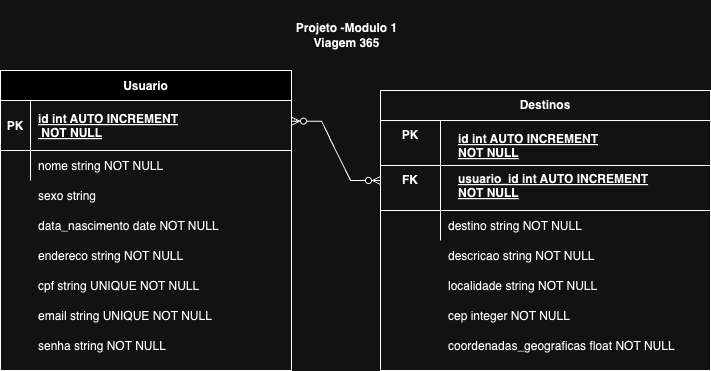

The diagram above was exported from draw.io. Its source (the exported page's mxGraphModel, read from the mxfile embedded in the PNG):
<mxGraphModel dx="1499" dy="730" grid="1" gridSize="10" guides="1" tooltips="1" connect="1" arrows="1" fold="1" page="1" pageScale="1" pageWidth="850" pageHeight="1100" math="0" shadow="0" extFonts="Permanent Marker^https://fonts.googleapis.com/css?family=Permanent+Marker">
  <root>
    <mxCell id="0" />
    <mxCell id="1" parent="0" />
    <mxCell id="C-vyLk0tnHw3VtMMgP7b-23" value="Usuario" style="shape=table;startSize=30;container=1;collapsible=1;childLayout=tableLayout;fixedRows=1;rowLines=0;fontStyle=1;align=center;resizeLast=1;" parent="1" vertex="1">
      <mxGeometry x="80" y="120" width="291" height="300" as="geometry" />
    </mxCell>
    <mxCell id="C-vyLk0tnHw3VtMMgP7b-24" value="" style="shape=partialRectangle;collapsible=0;dropTarget=0;pointerEvents=0;fillColor=none;points=[[0,0.5],[1,0.5]];portConstraint=eastwest;top=0;left=0;right=0;bottom=1;" parent="C-vyLk0tnHw3VtMMgP7b-23" vertex="1">
      <mxGeometry y="30" width="291" height="50" as="geometry" />
    </mxCell>
    <mxCell id="C-vyLk0tnHw3VtMMgP7b-25" value="PK" style="shape=partialRectangle;overflow=hidden;connectable=0;fillColor=none;top=0;left=0;bottom=0;right=0;fontStyle=1;" parent="C-vyLk0tnHw3VtMMgP7b-24" vertex="1">
      <mxGeometry width="30" height="50" as="geometry">
        <mxRectangle width="30" height="50" as="alternateBounds" />
      </mxGeometry>
    </mxCell>
    <mxCell id="C-vyLk0tnHw3VtMMgP7b-26" value="id int AUTO INCREMENT&#10; NOT NULL " style="shape=partialRectangle;overflow=hidden;connectable=0;fillColor=none;top=0;left=0;bottom=0;right=0;align=left;spacingLeft=6;fontStyle=5;" parent="C-vyLk0tnHw3VtMMgP7b-24" vertex="1">
      <mxGeometry x="30" width="261" height="50" as="geometry">
        <mxRectangle width="261" height="50" as="alternateBounds" />
      </mxGeometry>
    </mxCell>
    <mxCell id="C-vyLk0tnHw3VtMMgP7b-27" value="" style="shape=partialRectangle;collapsible=0;dropTarget=0;pointerEvents=0;fillColor=none;points=[[0,0.5],[1,0.5]];portConstraint=eastwest;top=0;left=0;right=0;bottom=0;" parent="C-vyLk0tnHw3VtMMgP7b-23" vertex="1">
      <mxGeometry y="80" width="291" height="30" as="geometry" />
    </mxCell>
    <mxCell id="C-vyLk0tnHw3VtMMgP7b-28" value="" style="shape=partialRectangle;overflow=hidden;connectable=0;fillColor=none;top=0;left=0;bottom=0;right=0;" parent="C-vyLk0tnHw3VtMMgP7b-27" vertex="1">
      <mxGeometry width="30" height="30" as="geometry">
        <mxRectangle width="30" height="30" as="alternateBounds" />
      </mxGeometry>
    </mxCell>
    <mxCell id="C-vyLk0tnHw3VtMMgP7b-29" value="nome string NOT NULL" style="shape=partialRectangle;overflow=hidden;connectable=0;fillColor=none;top=0;left=0;bottom=0;right=0;align=left;spacingLeft=6;" parent="C-vyLk0tnHw3VtMMgP7b-27" vertex="1">
      <mxGeometry x="30" width="261" height="30" as="geometry">
        <mxRectangle width="261" height="30" as="alternateBounds" />
      </mxGeometry>
    </mxCell>
    <mxCell id="9z8e9KU1LuiXj-xl-llA-4" value="sexo string " style="shape=partialRectangle;overflow=hidden;connectable=0;fillColor=none;top=0;left=0;bottom=0;right=0;align=left;spacingLeft=6;" parent="1" vertex="1">
      <mxGeometry x="110" y="230" width="261" height="30" as="geometry">
        <mxRectangle width="261" height="30" as="alternateBounds" />
      </mxGeometry>
    </mxCell>
    <mxCell id="9z8e9KU1LuiXj-xl-llA-5" value="cpf string UNIQUE NOT NULL" style="shape=partialRectangle;overflow=hidden;connectable=0;fillColor=none;top=0;left=0;bottom=0;right=0;align=left;spacingLeft=6;" parent="1" vertex="1">
      <mxGeometry x="110" y="320" width="261" height="30" as="geometry">
        <mxRectangle width="261" height="30" as="alternateBounds" />
      </mxGeometry>
    </mxCell>
    <mxCell id="9z8e9KU1LuiXj-xl-llA-6" value="endereco string NOT NULL" style="shape=partialRectangle;overflow=hidden;connectable=0;fillColor=none;top=0;left=0;bottom=0;right=0;align=left;spacingLeft=6;" parent="1" vertex="1">
      <mxGeometry x="110" y="290" width="261" height="30" as="geometry">
        <mxRectangle width="261" height="30" as="alternateBounds" />
      </mxGeometry>
    </mxCell>
    <mxCell id="9z8e9KU1LuiXj-xl-llA-8" value="data_nascimento date NOT NULL" style="shape=partialRectangle;overflow=hidden;connectable=0;fillColor=none;top=0;left=0;bottom=0;right=0;align=left;spacingLeft=6;" parent="1" vertex="1">
      <mxGeometry x="110" y="260" width="261" height="30" as="geometry">
        <mxRectangle width="261" height="30" as="alternateBounds" />
      </mxGeometry>
    </mxCell>
    <mxCell id="9z8e9KU1LuiXj-xl-llA-9" value="senha string NOT NULL" style="shape=partialRectangle;overflow=hidden;connectable=0;fillColor=none;top=0;left=0;bottom=0;right=0;align=left;spacingLeft=6;" parent="1" vertex="1">
      <mxGeometry x="110" y="380" width="261" height="30" as="geometry">
        <mxRectangle width="261" height="30" as="alternateBounds" />
      </mxGeometry>
    </mxCell>
    <mxCell id="9z8e9KU1LuiXj-xl-llA-11" value="email string UNIQUE NOT NULL" style="shape=partialRectangle;overflow=hidden;connectable=0;fillColor=none;top=0;left=0;bottom=0;right=0;align=left;spacingLeft=6;" parent="1" vertex="1">
      <mxGeometry x="110" y="350" width="261" height="30" as="geometry">
        <mxRectangle width="261" height="30" as="alternateBounds" />
      </mxGeometry>
    </mxCell>
    <mxCell id="Ng_uqHaNwV-Rg_HhIPvL-3" value="" style="edgeStyle=entityRelationEdgeStyle;fontSize=12;html=1;endArrow=ERzeroToMany;endFill=1;startArrow=ERzeroToMany;rounded=0;entryX=0;entryY=0.5;entryDx=0;entryDy=0;" parent="1" target="Ng_uqHaNwV-Rg_HhIPvL-11" edge="1">
      <mxGeometry width="100" height="100" relative="1" as="geometry">
        <mxPoint x="371" y="170.64" as="sourcePoint" />
        <mxPoint x="455.04999999999995" y="230" as="targetPoint" />
      </mxGeometry>
    </mxCell>
    <mxCell id="Ng_uqHaNwV-Rg_HhIPvL-20" value="" style="group" parent="1" connectable="0" vertex="1">
      <mxGeometry x="460" y="140" width="330" height="280" as="geometry" />
    </mxCell>
    <mxCell id="Ng_uqHaNwV-Rg_HhIPvL-21" value="" style="group" parent="Ng_uqHaNwV-Rg_HhIPvL-20" connectable="0" vertex="1">
      <mxGeometry width="330" height="280" as="geometry" />
    </mxCell>
    <mxCell id="9z8e9KU1LuiXj-xl-llA-15" value="descricao string NOT NULL" style="shape=partialRectangle;overflow=hidden;connectable=0;fillColor=none;top=0;left=0;bottom=0;right=0;align=left;spacingLeft=6;" parent="Ng_uqHaNwV-Rg_HhIPvL-21" vertex="1">
      <mxGeometry x="60" y="150" width="220" height="30" as="geometry">
        <mxRectangle width="261" height="30" as="alternateBounds" />
      </mxGeometry>
    </mxCell>
    <mxCell id="9z8e9KU1LuiXj-xl-llA-17" value="coordenadas_geograficas float NOT NULL" style="shape=partialRectangle;overflow=hidden;connectable=0;fillColor=none;top=0;left=0;bottom=0;right=0;align=left;spacingLeft=6;" parent="Ng_uqHaNwV-Rg_HhIPvL-21" vertex="1">
      <mxGeometry x="60" y="240" width="260" height="30" as="geometry">
        <mxRectangle width="261" height="30" as="alternateBounds" />
      </mxGeometry>
    </mxCell>
    <mxCell id="9z8e9KU1LuiXj-xl-llA-19" value="cep integer NOT NULL" style="shape=partialRectangle;overflow=hidden;connectable=0;fillColor=none;top=0;left=0;bottom=0;right=0;align=left;spacingLeft=6;" parent="Ng_uqHaNwV-Rg_HhIPvL-21" vertex="1">
      <mxGeometry x="60" y="210" width="220" height="30" as="geometry">
        <mxRectangle width="261" height="30" as="alternateBounds" />
      </mxGeometry>
    </mxCell>
    <mxCell id="Ng_uqHaNwV-Rg_HhIPvL-2" value="localidade string NOT NULL" style="shape=partialRectangle;overflow=hidden;connectable=0;fillColor=none;top=0;left=0;bottom=0;right=0;align=left;spacingLeft=6;" parent="Ng_uqHaNwV-Rg_HhIPvL-21" vertex="1">
      <mxGeometry x="60" y="180" width="260" height="30" as="geometry">
        <mxRectangle width="261" height="30" as="alternateBounds" />
      </mxGeometry>
    </mxCell>
    <mxCell id="Ng_uqHaNwV-Rg_HhIPvL-7" value="Destinos" style="shape=table;startSize=30;container=1;collapsible=1;childLayout=tableLayout;fixedRows=1;rowLines=0;fontStyle=1;align=center;resizeLast=1;html=1;whiteSpace=wrap;strokeColor=default;verticalAlign=middle;fontFamily=Helvetica;fontSize=12;fontColor=default;fillColor=none;" parent="Ng_uqHaNwV-Rg_HhIPvL-21" vertex="1">
      <mxGeometry width="330" height="280" as="geometry" />
    </mxCell>
    <mxCell id="Ng_uqHaNwV-Rg_HhIPvL-8" value="" style="shape=tableRow;horizontal=0;startSize=0;swimlaneHead=0;swimlaneBody=0;fillColor=none;collapsible=0;dropTarget=0;points=[[0,0.5],[1,0.5]];portConstraint=eastwest;top=0;left=0;right=0;bottom=0;html=1;strokeColor=default;align=center;verticalAlign=middle;fontFamily=Helvetica;fontSize=12;fontColor=default;fontStyle=1;" parent="Ng_uqHaNwV-Rg_HhIPvL-7" vertex="1">
      <mxGeometry y="30" width="330" height="30" as="geometry" />
    </mxCell>
    <mxCell id="Ng_uqHaNwV-Rg_HhIPvL-9" value="PK" style="shape=partialRectangle;connectable=0;fillColor=none;top=0;left=0;bottom=0;right=0;fontStyle=1;overflow=hidden;html=1;whiteSpace=wrap;strokeColor=default;align=center;verticalAlign=middle;fontFamily=Helvetica;fontSize=12;fontColor=default;" parent="Ng_uqHaNwV-Rg_HhIPvL-8" vertex="1">
      <mxGeometry width="60" height="30" as="geometry">
        <mxRectangle width="60" height="30" as="alternateBounds" />
      </mxGeometry>
    </mxCell>
    <mxCell id="Ng_uqHaNwV-Rg_HhIPvL-10" value="" style="shape=partialRectangle;connectable=0;fillColor=none;top=0;left=0;bottom=0;right=0;align=left;spacingLeft=6;fontStyle=5;overflow=hidden;html=1;whiteSpace=wrap;strokeColor=default;verticalAlign=middle;fontFamily=Helvetica;fontSize=12;fontColor=default;" parent="Ng_uqHaNwV-Rg_HhIPvL-8" vertex="1">
      <mxGeometry x="60" width="270" height="30" as="geometry">
        <mxRectangle width="270" height="30" as="alternateBounds" />
      </mxGeometry>
    </mxCell>
    <mxCell id="Ng_uqHaNwV-Rg_HhIPvL-11" value="" style="shape=tableRow;horizontal=0;startSize=0;swimlaneHead=0;swimlaneBody=0;fillColor=none;collapsible=0;dropTarget=0;points=[[0,0.5],[1,0.5]];portConstraint=eastwest;top=0;left=0;right=0;bottom=1;html=1;strokeColor=default;align=center;verticalAlign=middle;fontFamily=Helvetica;fontSize=12;fontColor=default;fontStyle=1;" parent="Ng_uqHaNwV-Rg_HhIPvL-7" vertex="1">
      <mxGeometry y="60" width="330" height="60" as="geometry" />
    </mxCell>
    <mxCell id="Ng_uqHaNwV-Rg_HhIPvL-12" value="FK" style="shape=partialRectangle;connectable=0;fillColor=none;top=0;left=0;bottom=0;right=0;fontStyle=1;overflow=hidden;html=1;whiteSpace=wrap;strokeColor=default;align=center;verticalAlign=middle;fontFamily=Helvetica;fontSize=12;fontColor=default;" parent="Ng_uqHaNwV-Rg_HhIPvL-11" vertex="1">
      <mxGeometry width="60" height="60" as="geometry">
        <mxRectangle width="60" height="60" as="alternateBounds" />
      </mxGeometry>
    </mxCell>
    <mxCell id="Ng_uqHaNwV-Rg_HhIPvL-13" value="" style="shape=partialRectangle;connectable=0;fillColor=none;top=0;left=0;bottom=0;right=0;align=left;spacingLeft=6;fontStyle=5;overflow=hidden;html=1;whiteSpace=wrap;strokeColor=default;verticalAlign=middle;fontFamily=Helvetica;fontSize=12;fontColor=default;" parent="Ng_uqHaNwV-Rg_HhIPvL-11" vertex="1">
      <mxGeometry x="60" width="270" height="60" as="geometry">
        <mxRectangle width="270" height="60" as="alternateBounds" />
      </mxGeometry>
    </mxCell>
    <mxCell id="Ng_uqHaNwV-Rg_HhIPvL-17" value="" style="shape=tableRow;horizontal=0;startSize=0;swimlaneHead=0;swimlaneBody=0;fillColor=none;collapsible=0;dropTarget=0;points=[[0,0.5],[1,0.5]];portConstraint=eastwest;top=0;left=0;right=0;bottom=0;html=1;strokeColor=default;align=center;verticalAlign=middle;fontFamily=Helvetica;fontSize=12;fontColor=default;fontStyle=1;" parent="Ng_uqHaNwV-Rg_HhIPvL-7" vertex="1">
      <mxGeometry y="120" width="330" height="30" as="geometry" />
    </mxCell>
    <mxCell id="Ng_uqHaNwV-Rg_HhIPvL-18" value="" style="shape=partialRectangle;connectable=0;fillColor=none;top=0;left=0;bottom=0;right=0;editable=1;overflow=hidden;html=1;whiteSpace=wrap;strokeColor=default;align=center;verticalAlign=middle;fontFamily=Helvetica;fontSize=12;fontColor=default;fontStyle=1;" parent="Ng_uqHaNwV-Rg_HhIPvL-17" vertex="1">
      <mxGeometry width="60" height="30" as="geometry">
        <mxRectangle width="60" height="30" as="alternateBounds" />
      </mxGeometry>
    </mxCell>
    <mxCell id="Ng_uqHaNwV-Rg_HhIPvL-19" value="" style="shape=partialRectangle;connectable=0;fillColor=none;top=0;left=0;bottom=0;right=0;align=left;spacingLeft=6;overflow=hidden;html=1;whiteSpace=wrap;strokeColor=default;verticalAlign=middle;fontFamily=Helvetica;fontSize=12;fontColor=default;fontStyle=1;" parent="Ng_uqHaNwV-Rg_HhIPvL-17" vertex="1">
      <mxGeometry x="60" width="270" height="30" as="geometry">
        <mxRectangle width="270" height="30" as="alternateBounds" />
      </mxGeometry>
    </mxCell>
    <mxCell id="9z8e9KU1LuiXj-xl-llA-14" value="id int AUTO INCREMENT&#10; NOT NULL " style="shape=partialRectangle;overflow=hidden;connectable=0;fillColor=none;top=0;left=0;bottom=0;right=0;align=left;spacingLeft=6;fontStyle=5;" parent="Ng_uqHaNwV-Rg_HhIPvL-21" vertex="1">
      <mxGeometry x="70" y="30" width="260" height="50" as="geometry">
        <mxRectangle width="261" height="50" as="alternateBounds" />
      </mxGeometry>
    </mxCell>
    <mxCell id="9z8e9KU1LuiXj-xl-llA-12" value="usuario_id int AUTO INCREMENT&#10; NOT NULL " style="shape=partialRectangle;overflow=hidden;connectable=0;fillColor=none;top=0;left=0;bottom=0;right=0;align=left;spacingLeft=6;fontStyle=5;" parent="Ng_uqHaNwV-Rg_HhIPvL-21" vertex="1">
      <mxGeometry x="70" y="70" width="220" height="50" as="geometry">
        <mxRectangle width="261" height="50" as="alternateBounds" />
      </mxGeometry>
    </mxCell>
    <mxCell id="9z8e9KU1LuiXj-xl-llA-16" value="destino string NOT NULL" style="shape=partialRectangle;overflow=hidden;connectable=0;fillColor=none;top=0;left=0;bottom=0;right=0;align=left;spacingLeft=6;" parent="Ng_uqHaNwV-Rg_HhIPvL-21" vertex="1">
      <mxGeometry x="60" y="120" width="220" height="30" as="geometry">
        <mxRectangle width="261" height="30" as="alternateBounds" />
      </mxGeometry>
    </mxCell>
    <mxCell id="Ng_uqHaNwV-Rg_HhIPvL-23" value="" style="line;strokeWidth=1;rotatable=0;dashed=0;labelPosition=right;align=left;verticalAlign=middle;spacingTop=0;spacingLeft=6;points=[];portConstraint=eastwest;strokeColor=default;fontFamily=Helvetica;fontSize=12;fontColor=default;fontStyle=1;fillColor=none;" parent="Ng_uqHaNwV-Rg_HhIPvL-21" vertex="1">
      <mxGeometry y="70" width="330" height="10" as="geometry" />
    </mxCell>
    <mxCell id="Ng_uqHaNwV-Rg_HhIPvL-25" value="Projeto -Modulo 1&lt;div&gt;Viagem 365&lt;/div&gt;" style="text;strokeColor=none;fillColor=none;html=1;fontSize=12;fontStyle=1;verticalAlign=middle;align=center;fontFamily=Helvetica;fontColor=default;" parent="1" vertex="1">
      <mxGeometry x="308" y="50" width="235" height="70" as="geometry" />
    </mxCell>
  </root>
</mxGraphModel>